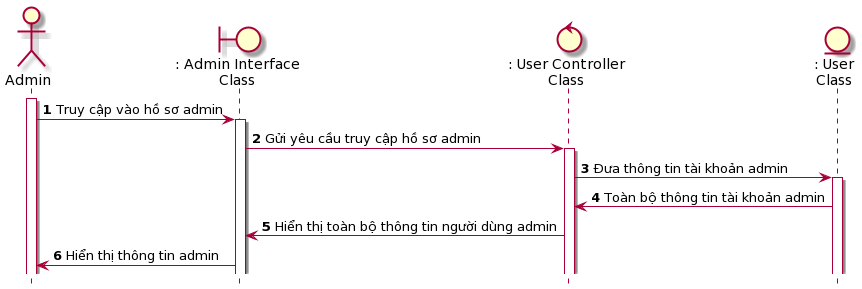

The diagram above was rendered by PlantUML. Its source (embedded in the PNG):
@startuml
skin rose 
hide footbox
actor admin as "Admin"
boundary adminInterface as ": Admin Interface\nClass"
control userController as ": User Controller\nClass"
entity User as ": User\nClass"
autonumber
admin++
admin -> adminInterface++: Truy cập vào hồ sơ admin
adminInterface -> userController++: Gửi yêu cầu truy cập hồ sơ admin
userController -> User++: Đưa thông tin tài khoản admin
User -> userController: Toàn bộ thông tin tài khoản admin 
userController -> adminInterface: Hiển thị toàn bộ thông tin người dùng admin
adminInterface -> admin: Hiển thị thông tin admin
@enduml